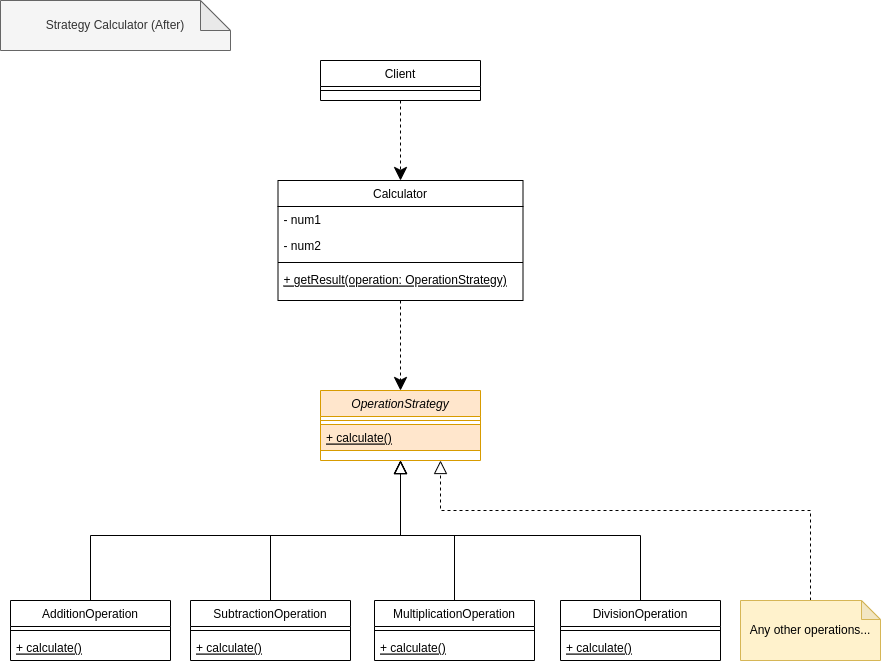

The diagram above was exported from draw.io. Its source (the exported page's mxGraphModel, read from the mxfile embedded in the PNG):
<mxGraphModel dx="1422" dy="706" grid="1" gridSize="10" guides="1" tooltips="1" connect="1" arrows="1" fold="1" page="1" pageScale="1" pageWidth="827" pageHeight="1169" math="0" shadow="0">
  <root>
    <mxCell id="n6tfojYl9RgKG8eLSbAY-0" />
    <mxCell id="n6tfojYl9RgKG8eLSbAY-1" parent="n6tfojYl9RgKG8eLSbAY-0" />
    <mxCell id="ExEvmtjItIKqLDy0UTAm-0" value="Strategy Calculator (After)" style="shape=note;whiteSpace=wrap;html=1;backgroundOutline=1;darkOpacity=0.05;fillColor=#f5f5f5;fontColor=#333333;strokeColor=#666666;" vertex="1" parent="n6tfojYl9RgKG8eLSbAY-1">
      <mxGeometry x="40" y="30" width="230" height="50" as="geometry" />
    </mxCell>
    <mxCell id="8r00bZVtRrPMbOobXEaV-0" style="edgeStyle=orthogonalEdgeStyle;rounded=0;orthogonalLoop=1;jettySize=auto;html=1;exitX=0.5;exitY=1;exitDx=0;exitDy=0;entryX=0.5;entryY=0;entryDx=0;entryDy=0;endSize=11;startSize=11;dashed=1;" edge="1" parent="n6tfojYl9RgKG8eLSbAY-1" source="8r00bZVtRrPMbOobXEaV-1" target="8r00bZVtRrPMbOobXEaV-3">
      <mxGeometry relative="1" as="geometry" />
    </mxCell>
    <mxCell id="8r00bZVtRrPMbOobXEaV-1" value="Client" style="swimlane;fontStyle=0;align=center;verticalAlign=top;childLayout=stackLayout;horizontal=1;startSize=26;horizontalStack=0;resizeParent=1;resizeLast=0;collapsible=1;marginBottom=0;rounded=0;shadow=0;strokeWidth=1;" vertex="1" parent="n6tfojYl9RgKG8eLSbAY-1">
      <mxGeometry x="360" y="90" width="160" height="40" as="geometry">
        <mxRectangle x="130" y="380" width="160" height="26" as="alternateBounds" />
      </mxGeometry>
    </mxCell>
    <mxCell id="8r00bZVtRrPMbOobXEaV-2" value="" style="line;html=1;strokeWidth=1;align=left;verticalAlign=middle;spacingTop=-1;spacingLeft=3;spacingRight=3;rotatable=0;labelPosition=right;points=[];portConstraint=eastwest;" vertex="1" parent="8r00bZVtRrPMbOobXEaV-1">
      <mxGeometry y="26" width="160" height="8" as="geometry" />
    </mxCell>
    <mxCell id="8r00bZVtRrPMbOobXEaV-27" style="edgeStyle=orthogonalEdgeStyle;rounded=0;orthogonalLoop=1;jettySize=auto;html=1;exitX=0.5;exitY=1;exitDx=0;exitDy=0;entryX=0.5;entryY=0;entryDx=0;entryDy=0;dashed=1;endArrow=classic;endFill=1;startSize=11;endSize=11;" edge="1" parent="n6tfojYl9RgKG8eLSbAY-1" source="8r00bZVtRrPMbOobXEaV-3" target="8r00bZVtRrPMbOobXEaV-8">
      <mxGeometry relative="1" as="geometry" />
    </mxCell>
    <mxCell id="8r00bZVtRrPMbOobXEaV-3" value="Calculator" style="swimlane;fontStyle=0;align=center;verticalAlign=top;childLayout=stackLayout;horizontal=1;startSize=26;horizontalStack=0;resizeParent=1;resizeLast=0;collapsible=1;marginBottom=0;rounded=0;shadow=0;strokeWidth=1;" vertex="1" parent="n6tfojYl9RgKG8eLSbAY-1">
      <mxGeometry x="317.5" y="210" width="245" height="120" as="geometry">
        <mxRectangle x="130" y="380" width="160" height="26" as="alternateBounds" />
      </mxGeometry>
    </mxCell>
    <mxCell id="8r00bZVtRrPMbOobXEaV-4" value="- num1" style="text;align=left;verticalAlign=top;spacingLeft=4;spacingRight=4;overflow=hidden;rotatable=0;points=[[0,0.5],[1,0.5]];portConstraint=eastwest;" vertex="1" parent="8r00bZVtRrPMbOobXEaV-3">
      <mxGeometry y="26" width="245" height="26" as="geometry" />
    </mxCell>
    <mxCell id="8r00bZVtRrPMbOobXEaV-5" value="- num2" style="text;align=left;verticalAlign=top;spacingLeft=4;spacingRight=4;overflow=hidden;rotatable=0;points=[[0,0.5],[1,0.5]];portConstraint=eastwest;rounded=0;shadow=0;html=0;" vertex="1" parent="8r00bZVtRrPMbOobXEaV-3">
      <mxGeometry y="52" width="245" height="26" as="geometry" />
    </mxCell>
    <mxCell id="8r00bZVtRrPMbOobXEaV-6" value="" style="line;html=1;strokeWidth=1;align=left;verticalAlign=middle;spacingTop=-1;spacingLeft=3;spacingRight=3;rotatable=0;labelPosition=right;points=[];portConstraint=eastwest;" vertex="1" parent="8r00bZVtRrPMbOobXEaV-3">
      <mxGeometry y="78" width="245" height="8" as="geometry" />
    </mxCell>
    <mxCell id="8r00bZVtRrPMbOobXEaV-7" value="+ getResult(operation: OperationStrategy)" style="text;align=left;verticalAlign=top;spacingLeft=4;spacingRight=4;overflow=hidden;rotatable=0;points=[[0,0.5],[1,0.5]];portConstraint=eastwest;fontStyle=4" vertex="1" parent="8r00bZVtRrPMbOobXEaV-3">
      <mxGeometry y="86" width="245" height="26" as="geometry" />
    </mxCell>
    <mxCell id="8r00bZVtRrPMbOobXEaV-28" style="edgeStyle=orthogonalEdgeStyle;rounded=0;orthogonalLoop=1;jettySize=auto;html=1;exitX=0.5;exitY=0;exitDx=0;exitDy=0;entryX=0.5;entryY=1;entryDx=0;entryDy=0;endArrow=block;endFill=0;startSize=11;endSize=11;" edge="1" parent="n6tfojYl9RgKG8eLSbAY-1" source="8r00bZVtRrPMbOobXEaV-14" target="8r00bZVtRrPMbOobXEaV-8">
      <mxGeometry relative="1" as="geometry" />
    </mxCell>
    <mxCell id="8r00bZVtRrPMbOobXEaV-8" value="OperationStrategy" style="swimlane;fontStyle=2;align=center;verticalAlign=top;childLayout=stackLayout;horizontal=1;startSize=26;horizontalStack=0;resizeParent=1;resizeLast=0;collapsible=1;marginBottom=0;rounded=0;shadow=0;strokeWidth=1;fillColor=#ffe6cc;strokeColor=#d79b00;" vertex="1" parent="n6tfojYl9RgKG8eLSbAY-1">
      <mxGeometry x="360" y="420" width="160" height="70" as="geometry">
        <mxRectangle x="130" y="380" width="160" height="26" as="alternateBounds" />
      </mxGeometry>
    </mxCell>
    <mxCell id="8r00bZVtRrPMbOobXEaV-9" value="" style="line;html=1;strokeWidth=1;align=left;verticalAlign=middle;spacingTop=-1;spacingLeft=3;spacingRight=3;rotatable=0;labelPosition=right;points=[];portConstraint=eastwest;fillColor=#ffe6cc;strokeColor=#d79b00;" vertex="1" parent="8r00bZVtRrPMbOobXEaV-8">
      <mxGeometry y="26" width="160" height="8" as="geometry" />
    </mxCell>
    <mxCell id="8r00bZVtRrPMbOobXEaV-10" value="+ calculate()" style="text;align=left;verticalAlign=top;spacingLeft=4;spacingRight=4;overflow=hidden;rotatable=0;points=[[0,0.5],[1,0.5]];portConstraint=eastwest;fontStyle=4;fillColor=#ffe6cc;strokeColor=#d79b00;" vertex="1" parent="8r00bZVtRrPMbOobXEaV-8">
      <mxGeometry y="34" width="160" height="26" as="geometry" />
    </mxCell>
    <mxCell id="8r00bZVtRrPMbOobXEaV-14" value="AdditionOperation" style="swimlane;fontStyle=0;align=center;verticalAlign=top;childLayout=stackLayout;horizontal=1;startSize=26;horizontalStack=0;resizeParent=1;resizeLast=0;collapsible=1;marginBottom=0;rounded=0;shadow=0;strokeWidth=1;" vertex="1" parent="n6tfojYl9RgKG8eLSbAY-1">
      <mxGeometry x="50" y="630" width="160" height="60" as="geometry">
        <mxRectangle x="130" y="380" width="160" height="26" as="alternateBounds" />
      </mxGeometry>
    </mxCell>
    <mxCell id="8r00bZVtRrPMbOobXEaV-15" value="" style="line;html=1;strokeWidth=1;align=left;verticalAlign=middle;spacingTop=-1;spacingLeft=3;spacingRight=3;rotatable=0;labelPosition=right;points=[];portConstraint=eastwest;" vertex="1" parent="8r00bZVtRrPMbOobXEaV-14">
      <mxGeometry y="26" width="160" height="8" as="geometry" />
    </mxCell>
    <mxCell id="8r00bZVtRrPMbOobXEaV-16" value="+ calculate()" style="text;align=left;verticalAlign=top;spacingLeft=4;spacingRight=4;overflow=hidden;rotatable=0;points=[[0,0.5],[1,0.5]];portConstraint=eastwest;fontStyle=4" vertex="1" parent="8r00bZVtRrPMbOobXEaV-14">
      <mxGeometry y="34" width="160" height="26" as="geometry" />
    </mxCell>
    <mxCell id="8r00bZVtRrPMbOobXEaV-31" style="edgeStyle=orthogonalEdgeStyle;rounded=0;orthogonalLoop=1;jettySize=auto;html=1;exitX=0.5;exitY=0;exitDx=0;exitDy=0;entryX=0.5;entryY=1;entryDx=0;entryDy=0;endArrow=block;endFill=0;startSize=11;endSize=11;" edge="1" parent="n6tfojYl9RgKG8eLSbAY-1" source="8r00bZVtRrPMbOobXEaV-17" target="8r00bZVtRrPMbOobXEaV-8">
      <mxGeometry relative="1" as="geometry" />
    </mxCell>
    <mxCell id="8r00bZVtRrPMbOobXEaV-17" value="SubtractionOperation" style="swimlane;fontStyle=0;align=center;verticalAlign=top;childLayout=stackLayout;horizontal=1;startSize=26;horizontalStack=0;resizeParent=1;resizeLast=0;collapsible=1;marginBottom=0;rounded=0;shadow=0;strokeWidth=1;" vertex="1" parent="n6tfojYl9RgKG8eLSbAY-1">
      <mxGeometry x="230" y="630" width="160" height="60" as="geometry">
        <mxRectangle x="130" y="380" width="160" height="26" as="alternateBounds" />
      </mxGeometry>
    </mxCell>
    <mxCell id="8r00bZVtRrPMbOobXEaV-18" value="" style="line;html=1;strokeWidth=1;align=left;verticalAlign=middle;spacingTop=-1;spacingLeft=3;spacingRight=3;rotatable=0;labelPosition=right;points=[];portConstraint=eastwest;" vertex="1" parent="8r00bZVtRrPMbOobXEaV-17">
      <mxGeometry y="26" width="160" height="8" as="geometry" />
    </mxCell>
    <mxCell id="8r00bZVtRrPMbOobXEaV-19" value="+ calculate()" style="text;align=left;verticalAlign=top;spacingLeft=4;spacingRight=4;overflow=hidden;rotatable=0;points=[[0,0.5],[1,0.5]];portConstraint=eastwest;fontStyle=4" vertex="1" parent="8r00bZVtRrPMbOobXEaV-17">
      <mxGeometry y="34" width="160" height="26" as="geometry" />
    </mxCell>
    <mxCell id="8r00bZVtRrPMbOobXEaV-32" style="edgeStyle=orthogonalEdgeStyle;rounded=0;orthogonalLoop=1;jettySize=auto;html=1;exitX=0.5;exitY=0;exitDx=0;exitDy=0;endArrow=block;endFill=0;startSize=11;endSize=11;entryX=0.5;entryY=1;entryDx=0;entryDy=0;" edge="1" parent="n6tfojYl9RgKG8eLSbAY-1" source="8r00bZVtRrPMbOobXEaV-20" target="8r00bZVtRrPMbOobXEaV-8">
      <mxGeometry relative="1" as="geometry">
        <mxPoint x="480" y="510" as="targetPoint" />
      </mxGeometry>
    </mxCell>
    <mxCell id="8r00bZVtRrPMbOobXEaV-20" value="MultiplicationOperation" style="swimlane;fontStyle=0;align=center;verticalAlign=top;childLayout=stackLayout;horizontal=1;startSize=26;horizontalStack=0;resizeParent=1;resizeLast=0;collapsible=1;marginBottom=0;rounded=0;shadow=0;strokeWidth=1;" vertex="1" parent="n6tfojYl9RgKG8eLSbAY-1">
      <mxGeometry x="414" y="630" width="160" height="60" as="geometry">
        <mxRectangle x="130" y="380" width="160" height="26" as="alternateBounds" />
      </mxGeometry>
    </mxCell>
    <mxCell id="8r00bZVtRrPMbOobXEaV-21" value="" style="line;html=1;strokeWidth=1;align=left;verticalAlign=middle;spacingTop=-1;spacingLeft=3;spacingRight=3;rotatable=0;labelPosition=right;points=[];portConstraint=eastwest;" vertex="1" parent="8r00bZVtRrPMbOobXEaV-20">
      <mxGeometry y="26" width="160" height="8" as="geometry" />
    </mxCell>
    <mxCell id="8r00bZVtRrPMbOobXEaV-22" value="+ calculate()" style="text;align=left;verticalAlign=top;spacingLeft=4;spacingRight=4;overflow=hidden;rotatable=0;points=[[0,0.5],[1,0.5]];portConstraint=eastwest;fontStyle=4" vertex="1" parent="8r00bZVtRrPMbOobXEaV-20">
      <mxGeometry y="34" width="160" height="26" as="geometry" />
    </mxCell>
    <mxCell id="8r00bZVtRrPMbOobXEaV-33" style="edgeStyle=orthogonalEdgeStyle;rounded=0;orthogonalLoop=1;jettySize=auto;html=1;exitX=0.5;exitY=0;exitDx=0;exitDy=0;entryX=0.5;entryY=1;entryDx=0;entryDy=0;endArrow=block;endFill=0;startSize=11;endSize=11;" edge="1" parent="n6tfojYl9RgKG8eLSbAY-1" source="8r00bZVtRrPMbOobXEaV-23" target="8r00bZVtRrPMbOobXEaV-8">
      <mxGeometry relative="1" as="geometry" />
    </mxCell>
    <mxCell id="8r00bZVtRrPMbOobXEaV-23" value="DivisionOperation" style="swimlane;fontStyle=0;align=center;verticalAlign=top;childLayout=stackLayout;horizontal=1;startSize=26;horizontalStack=0;resizeParent=1;resizeLast=0;collapsible=1;marginBottom=0;rounded=0;shadow=0;strokeWidth=1;" vertex="1" parent="n6tfojYl9RgKG8eLSbAY-1">
      <mxGeometry x="600" y="630" width="160" height="60" as="geometry">
        <mxRectangle x="130" y="380" width="160" height="26" as="alternateBounds" />
      </mxGeometry>
    </mxCell>
    <mxCell id="8r00bZVtRrPMbOobXEaV-24" value="" style="line;html=1;strokeWidth=1;align=left;verticalAlign=middle;spacingTop=-1;spacingLeft=3;spacingRight=3;rotatable=0;labelPosition=right;points=[];portConstraint=eastwest;" vertex="1" parent="8r00bZVtRrPMbOobXEaV-23">
      <mxGeometry y="26" width="160" height="8" as="geometry" />
    </mxCell>
    <mxCell id="8r00bZVtRrPMbOobXEaV-25" value="+ calculate()" style="text;align=left;verticalAlign=top;spacingLeft=4;spacingRight=4;overflow=hidden;rotatable=0;points=[[0,0.5],[1,0.5]];portConstraint=eastwest;fontStyle=4" vertex="1" parent="8r00bZVtRrPMbOobXEaV-23">
      <mxGeometry y="34" width="160" height="26" as="geometry" />
    </mxCell>
    <mxCell id="8r00bZVtRrPMbOobXEaV-34" style="edgeStyle=orthogonalEdgeStyle;rounded=0;orthogonalLoop=1;jettySize=auto;html=1;exitX=0.5;exitY=0;exitDx=0;exitDy=0;exitPerimeter=0;entryX=0.75;entryY=1;entryDx=0;entryDy=0;endArrow=block;endFill=0;startSize=11;endSize=11;dashed=1;" edge="1" parent="n6tfojYl9RgKG8eLSbAY-1" source="8r00bZVtRrPMbOobXEaV-26" target="8r00bZVtRrPMbOobXEaV-8">
      <mxGeometry relative="1" as="geometry">
        <Array as="points">
          <mxPoint x="850" y="540" />
          <mxPoint x="480" y="540" />
        </Array>
      </mxGeometry>
    </mxCell>
    <mxCell id="8r00bZVtRrPMbOobXEaV-26" value="Any other operations..." style="shape=note;whiteSpace=wrap;html=1;backgroundOutline=1;darkOpacity=0.05;size=19;fillColor=#fff2cc;strokeColor=#d6b656;" vertex="1" parent="n6tfojYl9RgKG8eLSbAY-1">
      <mxGeometry x="780" y="630" width="140" height="60" as="geometry" />
    </mxCell>
  </root>
</mxGraphModel>